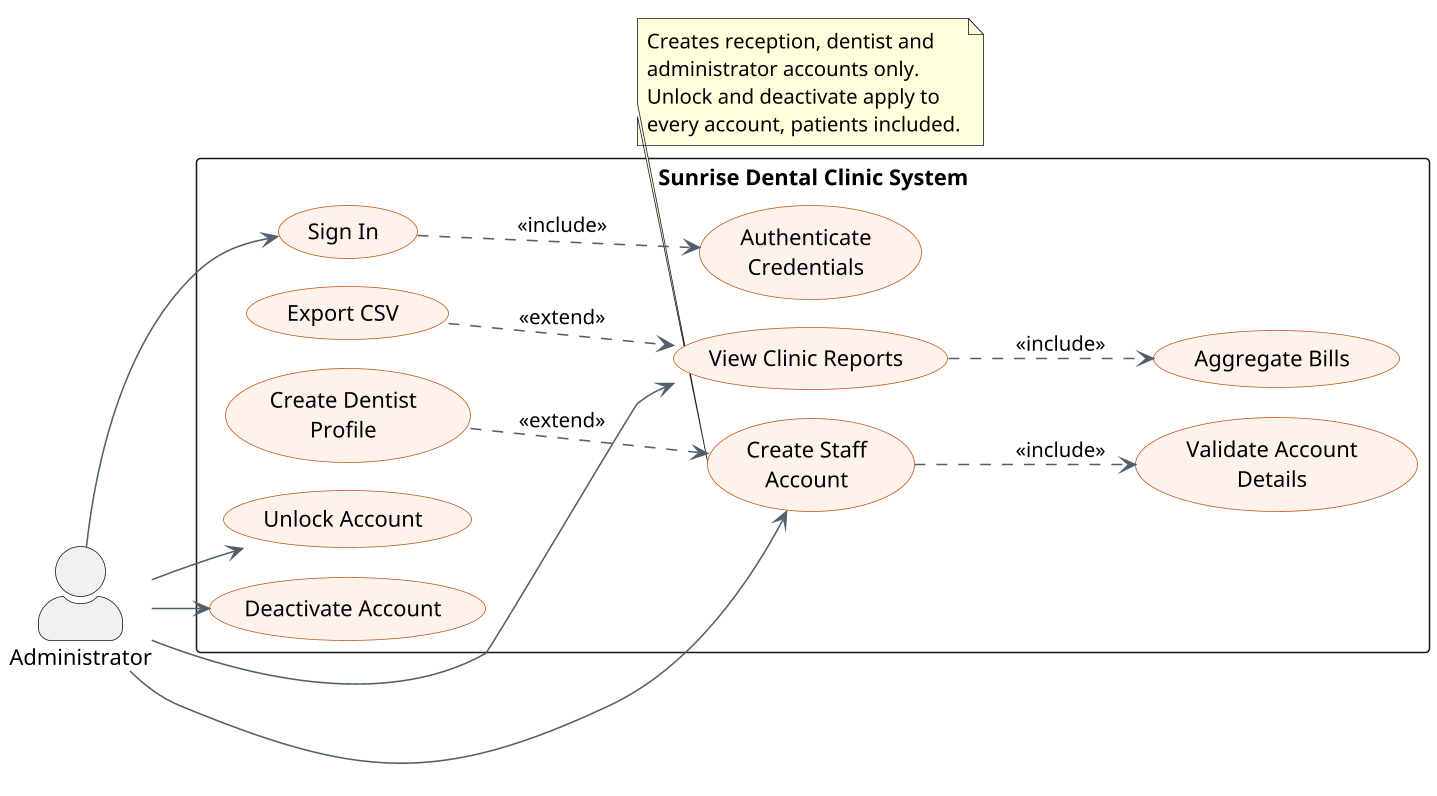

The diagram above was rendered by PlantUML. Its source (embedded in the PNG):
@startuml use_case_admin_manage
' Sunrise Dental Clinic - Use Case Diagram: Administrator - reports and accounts
' Source of truth: modular/docs/use-case-diagram.md
!pragma layout smetana
skinparam dpi 150
skinparam backgroundColor #FFFFFF
skinparam shadowing false
skinparam packageStyle rectangle
skinparam actorStyle awesome
skinparam nodesep 18
skinparam ranksep 70
skinparam usecase {
  BackgroundColor #FDF3EC
  BorderColor #C2571A
  ArrowColor #52606D
}

left to right direction
' invisible title: reserves top margin so an actor at the
' upper edge is not clipped by the render bounds
title <color:#FFFFFF>.\n.</color>

actor "Administrator" as AD

rectangle "Sunrise Dental Clinic System" {
  usecase "Sign In" as UC_LOGIN
  usecase "Authenticate\nCredentials" as UC_AUTH
  usecase "View Clinic Reports" as UC_REP
  usecase "Aggregate Bills" as UC_AGG
  usecase "Export CSV" as UC_CSV
  usecase "Create Staff\nAccount" as UC_NEW
  usecase "Validate Account\nDetails" as UC_VACC
  usecase "Create Dentist\nProfile" as UC_DENT
  usecase "Unlock Account" as UC_UNLOCK
  usecase "Deactivate Account" as UC_DEACT
}

AD --> UC_LOGIN
AD --> UC_REP
AD --> UC_NEW
AD --> UC_UNLOCK
AD --> UC_DEACT

UC_LOGIN ..> UC_AUTH : <<include>>
UC_REP   ..> UC_AGG  : <<include>>
UC_NEW   ..> UC_VACC : <<include>>

UC_CSV  ..> UC_REP : <<extend>>
UC_DENT ..> UC_NEW : <<extend>>

note bottom of UC_NEW
  Creates reception, dentist and
  administrator accounts only.
  Unlock and deactivate apply to
  every account, patients included.
end note
@enduml